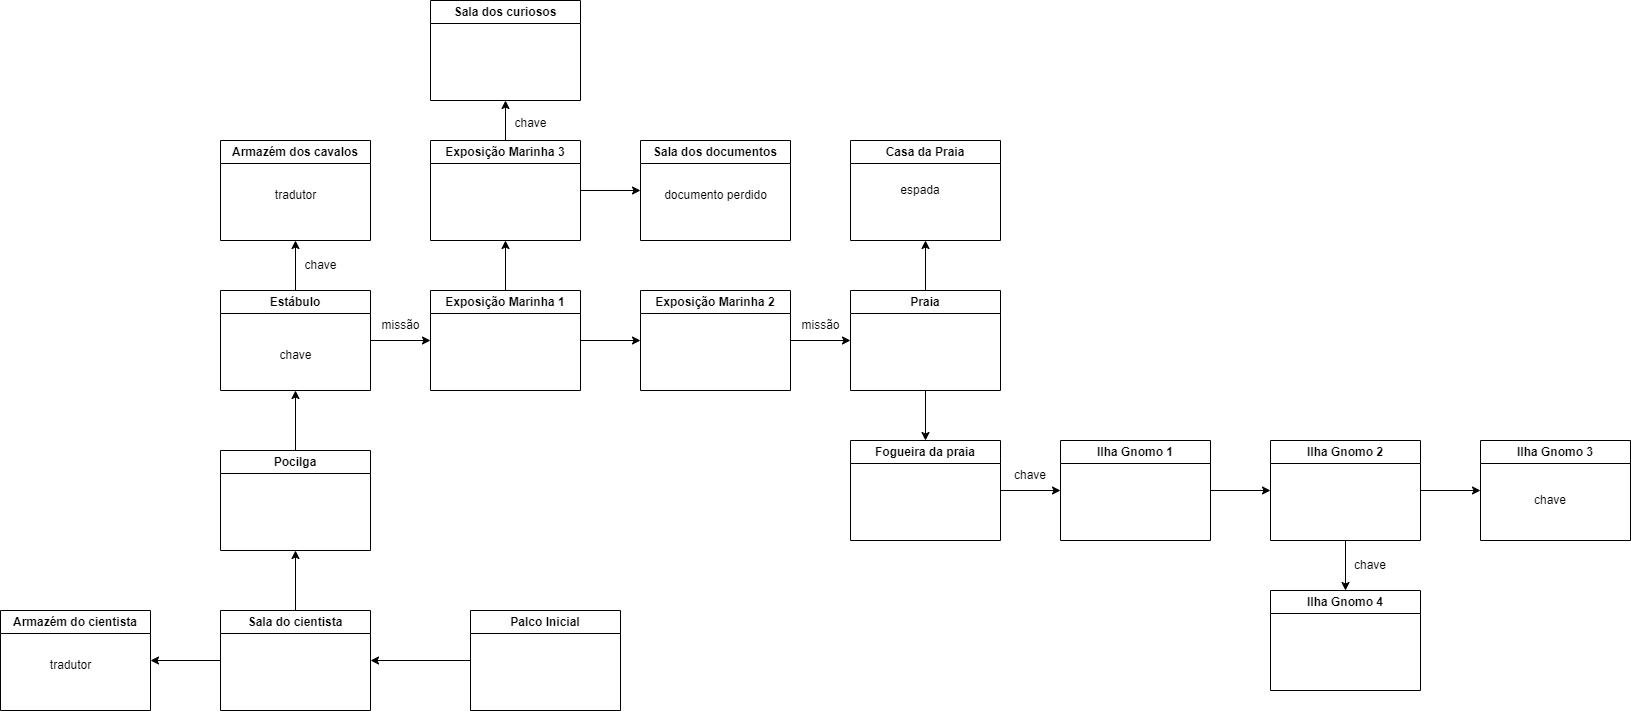

The diagram above was exported from draw.io. Its source (the exported page's mxGraphModel, read from the mxfile embedded in the PNG):
<mxGraphModel dx="2284" dy="1936" grid="1" gridSize="10" guides="1" tooltips="1" connect="1" arrows="1" fold="1" page="1" pageScale="1" pageWidth="850" pageHeight="1100" math="0" shadow="0">
  <root>
    <mxCell id="0" />
    <mxCell id="1" parent="0" />
    <mxCell id="I-jWqityDsD6gdaHlOq--8" style="edgeStyle=orthogonalEdgeStyle;rounded=0;orthogonalLoop=1;jettySize=auto;html=1;entryX=1;entryY=0.5;entryDx=0;entryDy=0;" parent="1" source="I-jWqityDsD6gdaHlOq--6" target="I-jWqityDsD6gdaHlOq--7" edge="1">
      <mxGeometry relative="1" as="geometry" />
    </mxCell>
    <mxCell id="I-jWqityDsD6gdaHlOq--6" value="Palco Inicial" style="swimlane;whiteSpace=wrap;html=1;" parent="1" vertex="1">
      <mxGeometry x="370" y="20" width="150" height="100" as="geometry" />
    </mxCell>
    <mxCell id="I-jWqityDsD6gdaHlOq--11" style="edgeStyle=orthogonalEdgeStyle;rounded=0;orthogonalLoop=1;jettySize=auto;html=1;" parent="1" source="I-jWqityDsD6gdaHlOq--7" edge="1">
      <mxGeometry relative="1" as="geometry">
        <mxPoint x="50" y="70" as="targetPoint" />
      </mxGeometry>
    </mxCell>
    <mxCell id="I-jWqityDsD6gdaHlOq--12" style="edgeStyle=orthogonalEdgeStyle;rounded=0;orthogonalLoop=1;jettySize=auto;html=1;entryX=0.5;entryY=1;entryDx=0;entryDy=0;" parent="1" source="I-jWqityDsD6gdaHlOq--7" target="I-jWqityDsD6gdaHlOq--10" edge="1">
      <mxGeometry relative="1" as="geometry" />
    </mxCell>
    <mxCell id="I-jWqityDsD6gdaHlOq--7" value="Sala do cientista" style="swimlane;whiteSpace=wrap;html=1;" parent="1" vertex="1">
      <mxGeometry x="120" y="20" width="150" height="100" as="geometry" />
    </mxCell>
    <mxCell id="I-jWqityDsD6gdaHlOq--9" value="Armazém do cientista" style="swimlane;whiteSpace=wrap;html=1;" parent="1" vertex="1">
      <mxGeometry x="-100" y="20" width="150" height="100" as="geometry" />
    </mxCell>
    <mxCell id="I-jWqityDsD6gdaHlOq--13" value="tradutor" style="text;html=1;align=center;verticalAlign=middle;resizable=0;points=[];autosize=1;strokeColor=none;fillColor=none;" parent="I-jWqityDsD6gdaHlOq--9" vertex="1">
      <mxGeometry x="40" y="40" width="60" height="30" as="geometry" />
    </mxCell>
    <mxCell id="I-jWqityDsD6gdaHlOq--15" style="edgeStyle=orthogonalEdgeStyle;rounded=0;orthogonalLoop=1;jettySize=auto;html=1;entryX=0.5;entryY=1;entryDx=0;entryDy=0;" parent="1" source="I-jWqityDsD6gdaHlOq--10" target="I-jWqityDsD6gdaHlOq--14" edge="1">
      <mxGeometry relative="1" as="geometry" />
    </mxCell>
    <mxCell id="I-jWqityDsD6gdaHlOq--10" value="&lt;strong data-end=&quot;114&quot; data-start=&quot;103&quot;&gt;Pocilga&lt;/strong&gt;" style="swimlane;whiteSpace=wrap;html=1;" parent="1" vertex="1">
      <mxGeometry x="120" y="-140" width="150" height="100" as="geometry" />
    </mxCell>
    <mxCell id="I-jWqityDsD6gdaHlOq--18" style="edgeStyle=orthogonalEdgeStyle;rounded=0;orthogonalLoop=1;jettySize=auto;html=1;entryX=0.5;entryY=1;entryDx=0;entryDy=0;" parent="1" source="I-jWqityDsD6gdaHlOq--14" target="I-jWqityDsD6gdaHlOq--17" edge="1">
      <mxGeometry relative="1" as="geometry" />
    </mxCell>
    <mxCell id="I-jWqityDsD6gdaHlOq--24" style="edgeStyle=orthogonalEdgeStyle;rounded=0;orthogonalLoop=1;jettySize=auto;html=1;entryX=0;entryY=0.5;entryDx=0;entryDy=0;" parent="1" source="I-jWqityDsD6gdaHlOq--14" target="I-jWqityDsD6gdaHlOq--20" edge="1">
      <mxGeometry relative="1" as="geometry" />
    </mxCell>
    <mxCell id="I-jWqityDsD6gdaHlOq--14" value="&lt;strong data-end=&quot;114&quot; data-start=&quot;103&quot;&gt;Estábulo&lt;/strong&gt;" style="swimlane;whiteSpace=wrap;html=1;" parent="1" vertex="1">
      <mxGeometry x="120" y="-300" width="150" height="100" as="geometry" />
    </mxCell>
    <mxCell id="I-jWqityDsD6gdaHlOq--19" value="chave" style="text;html=1;align=center;verticalAlign=middle;resizable=0;points=[];autosize=1;strokeColor=none;fillColor=none;" parent="I-jWqityDsD6gdaHlOq--14" vertex="1">
      <mxGeometry x="45" y="50" width="60" height="30" as="geometry" />
    </mxCell>
    <mxCell id="I-jWqityDsD6gdaHlOq--17" value="&lt;strong data-end=&quot;114&quot; data-start=&quot;103&quot;&gt;Armazém dos cavalos&lt;/strong&gt;" style="swimlane;whiteSpace=wrap;html=1;" parent="1" vertex="1">
      <mxGeometry x="120" y="-450" width="150" height="100" as="geometry" />
    </mxCell>
    <mxCell id="5dSu8k5tTrpeyyih22-h-2" value="tradutor" style="text;html=1;align=center;verticalAlign=middle;resizable=0;points=[];autosize=1;strokeColor=none;fillColor=none;" vertex="1" parent="I-jWqityDsD6gdaHlOq--17">
      <mxGeometry x="45" y="40" width="60" height="30" as="geometry" />
    </mxCell>
    <mxCell id="I-jWqityDsD6gdaHlOq--25" style="edgeStyle=orthogonalEdgeStyle;rounded=0;orthogonalLoop=1;jettySize=auto;html=1;entryX=0;entryY=0.5;entryDx=0;entryDy=0;" parent="1" source="I-jWqityDsD6gdaHlOq--20" target="I-jWqityDsD6gdaHlOq--22" edge="1">
      <mxGeometry relative="1" as="geometry" />
    </mxCell>
    <mxCell id="I-jWqityDsD6gdaHlOq--26" style="edgeStyle=orthogonalEdgeStyle;rounded=0;orthogonalLoop=1;jettySize=auto;html=1;entryX=0.5;entryY=1;entryDx=0;entryDy=0;" parent="1" source="I-jWqityDsD6gdaHlOq--20" target="I-jWqityDsD6gdaHlOq--23" edge="1">
      <mxGeometry relative="1" as="geometry" />
    </mxCell>
    <mxCell id="I-jWqityDsD6gdaHlOq--20" value="Exposição Marinha 1" style="swimlane;whiteSpace=wrap;html=1;" parent="1" vertex="1">
      <mxGeometry x="330" y="-300" width="150" height="100" as="geometry" />
    </mxCell>
    <mxCell id="I-jWqityDsD6gdaHlOq--38" style="edgeStyle=orthogonalEdgeStyle;rounded=0;orthogonalLoop=1;jettySize=auto;html=1;entryX=0;entryY=0.5;entryDx=0;entryDy=0;" parent="1" source="I-jWqityDsD6gdaHlOq--22" target="I-jWqityDsD6gdaHlOq--35" edge="1">
      <mxGeometry relative="1" as="geometry" />
    </mxCell>
    <mxCell id="I-jWqityDsD6gdaHlOq--22" value="Exposição Marinha 2" style="swimlane;whiteSpace=wrap;html=1;" parent="1" vertex="1">
      <mxGeometry x="540" y="-300" width="150" height="100" as="geometry" />
    </mxCell>
    <mxCell id="I-jWqityDsD6gdaHlOq--31" style="edgeStyle=orthogonalEdgeStyle;rounded=0;orthogonalLoop=1;jettySize=auto;html=1;entryX=0.5;entryY=1;entryDx=0;entryDy=0;" parent="1" source="I-jWqityDsD6gdaHlOq--23" target="I-jWqityDsD6gdaHlOq--29" edge="1">
      <mxGeometry relative="1" as="geometry" />
    </mxCell>
    <mxCell id="I-jWqityDsD6gdaHlOq--34" style="edgeStyle=orthogonalEdgeStyle;rounded=0;orthogonalLoop=1;jettySize=auto;html=1;entryX=0;entryY=0.5;entryDx=0;entryDy=0;" parent="1" source="I-jWqityDsD6gdaHlOq--23" target="I-jWqityDsD6gdaHlOq--32" edge="1">
      <mxGeometry relative="1" as="geometry" />
    </mxCell>
    <mxCell id="I-jWqityDsD6gdaHlOq--23" value="Exposição Marinha 3" style="swimlane;whiteSpace=wrap;html=1;" parent="1" vertex="1">
      <mxGeometry x="330" y="-450" width="150" height="100" as="geometry" />
    </mxCell>
    <mxCell id="I-jWqityDsD6gdaHlOq--29" value="Sala dos curiosos" style="swimlane;whiteSpace=wrap;html=1;" parent="1" vertex="1">
      <mxGeometry x="330" y="-590" width="150" height="100" as="geometry" />
    </mxCell>
    <mxCell id="I-jWqityDsD6gdaHlOq--32" value="Sala dos documentos" style="swimlane;whiteSpace=wrap;html=1;startSize=23;" parent="1" vertex="1">
      <mxGeometry x="540" y="-450" width="150" height="100" as="geometry" />
    </mxCell>
    <mxCell id="I-jWqityDsD6gdaHlOq--33" value="documento perdido" style="text;html=1;align=center;verticalAlign=middle;resizable=0;points=[];autosize=1;strokeColor=none;fillColor=none;" parent="I-jWqityDsD6gdaHlOq--32" vertex="1">
      <mxGeometry x="10" y="40" width="130" height="30" as="geometry" />
    </mxCell>
    <mxCell id="I-jWqityDsD6gdaHlOq--39" style="edgeStyle=orthogonalEdgeStyle;rounded=0;orthogonalLoop=1;jettySize=auto;html=1;entryX=0.5;entryY=1;entryDx=0;entryDy=0;" parent="1" source="I-jWqityDsD6gdaHlOq--35" target="I-jWqityDsD6gdaHlOq--37" edge="1">
      <mxGeometry relative="1" as="geometry" />
    </mxCell>
    <mxCell id="I-jWqityDsD6gdaHlOq--44" style="edgeStyle=orthogonalEdgeStyle;rounded=0;orthogonalLoop=1;jettySize=auto;html=1;entryX=0.5;entryY=0;entryDx=0;entryDy=0;" parent="1" source="I-jWqityDsD6gdaHlOq--35" target="I-jWqityDsD6gdaHlOq--42" edge="1">
      <mxGeometry relative="1" as="geometry" />
    </mxCell>
    <mxCell id="I-jWqityDsD6gdaHlOq--35" value="Praia" style="swimlane;whiteSpace=wrap;html=1;" parent="1" vertex="1">
      <mxGeometry x="750" y="-300" width="150" height="100" as="geometry" />
    </mxCell>
    <mxCell id="I-jWqityDsD6gdaHlOq--37" value="Casa da Praia" style="swimlane;whiteSpace=wrap;html=1;startSize=23;" parent="1" vertex="1">
      <mxGeometry x="750" y="-450" width="150" height="100" as="geometry" />
    </mxCell>
    <mxCell id="6DU62BGgyvF2YWBMt9I_-7" value="espada" style="text;html=1;strokeColor=none;fillColor=none;align=center;verticalAlign=middle;whiteSpace=wrap;rounded=0;" parent="I-jWqityDsD6gdaHlOq--37" vertex="1">
      <mxGeometry x="40" y="35" width="60" height="30" as="geometry" />
    </mxCell>
    <mxCell id="I-jWqityDsD6gdaHlOq--40" value="chave" style="text;html=1;align=center;verticalAlign=middle;resizable=0;points=[];autosize=1;strokeColor=none;fillColor=none;" parent="1" vertex="1">
      <mxGeometry x="400" y="-482" width="60" height="30" as="geometry" />
    </mxCell>
    <mxCell id="I-jWqityDsD6gdaHlOq--41" value="missão" style="text;html=1;align=center;verticalAlign=middle;resizable=0;points=[];autosize=1;strokeColor=none;fillColor=none;" parent="1" vertex="1">
      <mxGeometry x="690" y="-280" width="60" height="30" as="geometry" />
    </mxCell>
    <mxCell id="I-jWqityDsD6gdaHlOq--48" style="edgeStyle=orthogonalEdgeStyle;rounded=0;orthogonalLoop=1;jettySize=auto;html=1;entryX=0;entryY=0.5;entryDx=0;entryDy=0;" parent="1" source="I-jWqityDsD6gdaHlOq--42" target="I-jWqityDsD6gdaHlOq--43" edge="1">
      <mxGeometry relative="1" as="geometry" />
    </mxCell>
    <mxCell id="I-jWqityDsD6gdaHlOq--42" value="Fogueira da praia" style="swimlane;whiteSpace=wrap;html=1;" parent="1" vertex="1">
      <mxGeometry x="750" y="-150" width="150" height="100" as="geometry" />
    </mxCell>
    <mxCell id="I-jWqityDsD6gdaHlOq--49" style="edgeStyle=orthogonalEdgeStyle;rounded=0;orthogonalLoop=1;jettySize=auto;html=1;entryX=0;entryY=0.5;entryDx=0;entryDy=0;" parent="1" source="I-jWqityDsD6gdaHlOq--43" target="I-jWqityDsD6gdaHlOq--45" edge="1">
      <mxGeometry relative="1" as="geometry" />
    </mxCell>
    <mxCell id="I-jWqityDsD6gdaHlOq--43" value="Ilha Gnomo 1" style="swimlane;whiteSpace=wrap;html=1;" parent="1" vertex="1">
      <mxGeometry x="960" y="-150" width="150" height="100" as="geometry" />
    </mxCell>
    <mxCell id="I-jWqityDsD6gdaHlOq--51" style="edgeStyle=orthogonalEdgeStyle;rounded=0;orthogonalLoop=1;jettySize=auto;html=1;entryX=0;entryY=0.5;entryDx=0;entryDy=0;" parent="1" source="I-jWqityDsD6gdaHlOq--45" target="I-jWqityDsD6gdaHlOq--46" edge="1">
      <mxGeometry relative="1" as="geometry" />
    </mxCell>
    <mxCell id="I-jWqityDsD6gdaHlOq--52" style="edgeStyle=orthogonalEdgeStyle;rounded=0;orthogonalLoop=1;jettySize=auto;html=1;entryX=0.5;entryY=0;entryDx=0;entryDy=0;" parent="1" source="I-jWqityDsD6gdaHlOq--45" target="I-jWqityDsD6gdaHlOq--47" edge="1">
      <mxGeometry relative="1" as="geometry" />
    </mxCell>
    <mxCell id="I-jWqityDsD6gdaHlOq--45" value="Ilha Gnomo 2" style="swimlane;whiteSpace=wrap;html=1;startSize=23;" parent="1" vertex="1">
      <mxGeometry x="1170" y="-150" width="150" height="100" as="geometry" />
    </mxCell>
    <mxCell id="I-jWqityDsD6gdaHlOq--46" value="Ilha Gnomo 3" style="swimlane;whiteSpace=wrap;html=1;startSize=23;" parent="1" vertex="1">
      <mxGeometry x="1380" y="-150" width="150" height="100" as="geometry" />
    </mxCell>
    <mxCell id="5dSu8k5tTrpeyyih22-h-4" value="chave" style="text;html=1;strokeColor=none;fillColor=none;align=center;verticalAlign=middle;whiteSpace=wrap;rounded=0;" vertex="1" parent="I-jWqityDsD6gdaHlOq--46">
      <mxGeometry x="40" y="45" width="60" height="30" as="geometry" />
    </mxCell>
    <mxCell id="I-jWqityDsD6gdaHlOq--47" value="Ilha Gnomo 4" style="swimlane;whiteSpace=wrap;html=1;" parent="1" vertex="1">
      <mxGeometry x="1170" width="150" height="100" as="geometry" />
    </mxCell>
    <mxCell id="6DU62BGgyvF2YWBMt9I_-1" value="chave" style="text;html=1;align=center;verticalAlign=middle;resizable=0;points=[];autosize=1;strokeColor=none;fillColor=none;" parent="1" vertex="1">
      <mxGeometry x="190" y="-340" width="60" height="30" as="geometry" />
    </mxCell>
    <mxCell id="6DU62BGgyvF2YWBMt9I_-2" value="missão" style="text;html=1;align=center;verticalAlign=middle;resizable=0;points=[];autosize=1;strokeColor=none;fillColor=none;" parent="1" vertex="1">
      <mxGeometry x="270" y="-280" width="60" height="30" as="geometry" />
    </mxCell>
    <mxCell id="6DU62BGgyvF2YWBMt9I_-3" value="chave" style="text;html=1;strokeColor=none;fillColor=none;align=center;verticalAlign=middle;whiteSpace=wrap;rounded=0;" parent="1" vertex="1">
      <mxGeometry x="900" y="-130" width="60" height="30" as="geometry" />
    </mxCell>
    <mxCell id="5dSu8k5tTrpeyyih22-h-5" value="chave" style="text;html=1;strokeColor=none;fillColor=none;align=center;verticalAlign=middle;whiteSpace=wrap;rounded=0;" vertex="1" parent="1">
      <mxGeometry x="1240" y="-40" width="60" height="30" as="geometry" />
    </mxCell>
  </root>
</mxGraphModel>